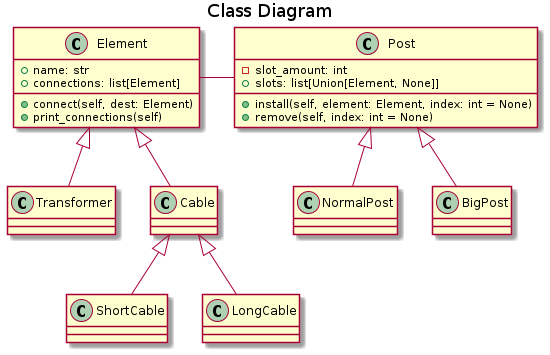

The diagram above was rendered by PlantUML. Its source (embedded in the PNG):
@startuml classDiagram

    title Class Diagram

    ' Classes
    class Element {
        ' Variables
        +name: str 
        +connections: list[Element]

        ' Methods
        +connect(self, dest: Element)
        +print_connections(self)
    }

    class Transformer {

    }

    class Cable {

    }

    class ShortCable {

    }

    class LongCable {

    }

    class Post {
        ' Variables
        -slot_amount: int
        +slots: list[Union[Element, None]]

        ' Methods
        +install(self, element: Element, index: int = None)
        +remove(self, index: int = None)
    }

    class NormalPost {

    }

    class BigPost {

    }

    ' Relationships
    Element -right-  Post
    Element <|-- Transformer
    Element <|-- Cable
    Cable <|-- LongCable
    Cable <|-- ShortCable
    Post <|-- NormalPost
    Post <|-- BigPost
@enduml